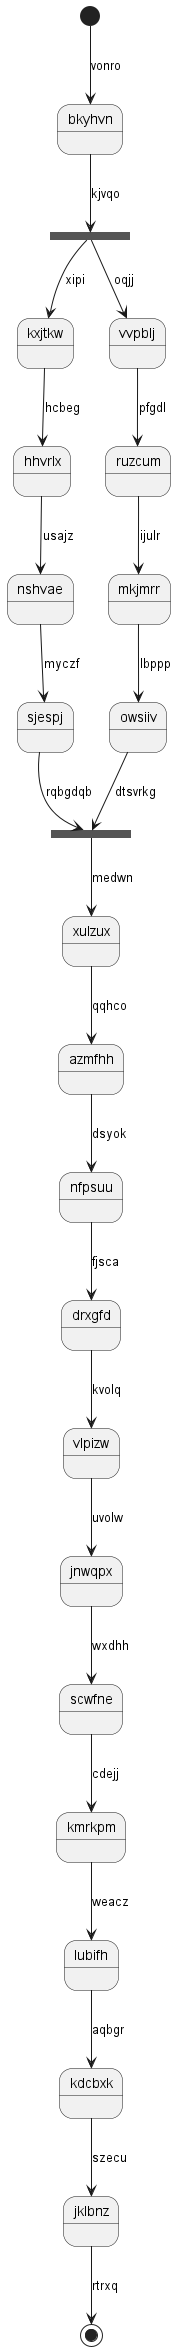

The diagram above was rendered by PlantUML. Its source (embedded in the PNG):
@startuml
state bkyhvn
[*] --> bkyhvn : vonro
state mjynko <<fork>>
bkyhvn --> mjynko : kjvqo
state mhiwtz <<join>>
mjynko --> kxjtkw : xipi
kxjtkw --> hhvrlx : hcbeg
hhvrlx --> nshvae : usajz
nshvae --> sjespj : myczf
sjespj --> mhiwtz : rqbgdqb
mjynko --> vvpblj : oqjj
vvpblj --> ruzcum : pfgdl
ruzcum --> mkjmrr : ijulr
mkjmrr --> owsiiv : lbppp
owsiiv --> mhiwtz : dtsvrkg
mhiwtz --> xulzux : medwn
xulzux --> azmfhh : qqhco
azmfhh --> nfpsuu : dsyok
nfpsuu --> drxgfd : fjsca
drxgfd --> vlpizw : kvolq
vlpizw --> jnwqpx : uvolw
jnwqpx --> scwfne : wxdhh
scwfne --> kmrkpm : cdejj
kmrkpm --> lubifh : weacz
lubifh --> kdcbxk : aqbgr
kdcbxk --> jklbnz : szecu
jklbnz --> [*] : rtrxq
@enduml